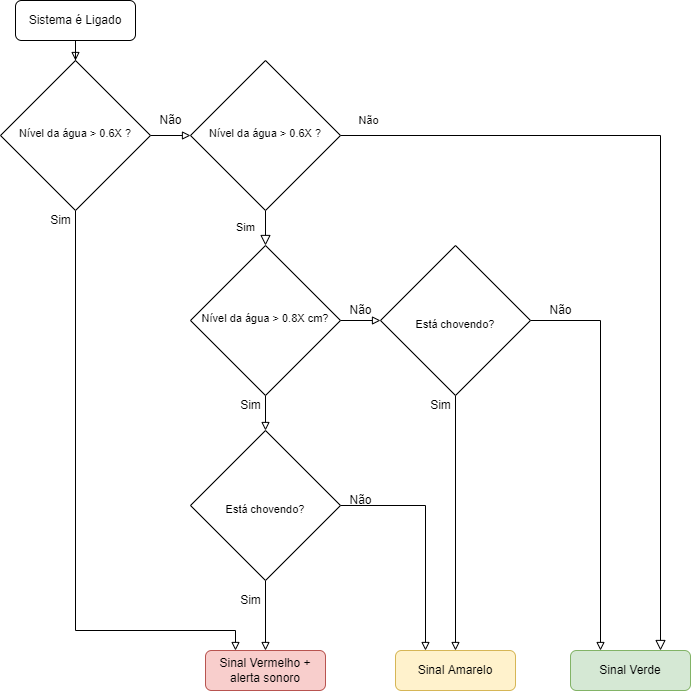

The diagram above was exported from draw.io. Its source (the exported page's mxGraphModel, read from the mxfile embedded in the PNG):
<mxGraphModel dx="1695" dy="482" grid="1" gridSize="10" guides="1" tooltips="1" connect="1" arrows="1" fold="1" page="1" pageScale="1" pageWidth="827" pageHeight="1169" math="0" shadow="0">
  <root>
    <mxCell id="WIyWlLk6GJQsqaUBKTNV-0" />
    <mxCell id="WIyWlLk6GJQsqaUBKTNV-1" parent="WIyWlLk6GJQsqaUBKTNV-0" />
    <mxCell id="SEp8rPixZ7ZZ1Sz3TELb-15" style="edgeStyle=orthogonalEdgeStyle;rounded=0;orthogonalLoop=1;jettySize=auto;html=1;exitX=0.5;exitY=1;exitDx=0;exitDy=0;endArrow=block;endFill=0;" edge="1" parent="WIyWlLk6GJQsqaUBKTNV-1" source="WIyWlLk6GJQsqaUBKTNV-3" target="SEp8rPixZ7ZZ1Sz3TELb-14">
      <mxGeometry relative="1" as="geometry" />
    </mxCell>
    <mxCell id="WIyWlLk6GJQsqaUBKTNV-3" value="Sistema é Ligado" style="rounded=1;whiteSpace=wrap;html=1;fontSize=12;glass=0;strokeWidth=1;shadow=0;" parent="WIyWlLk6GJQsqaUBKTNV-1" vertex="1">
      <mxGeometry x="5" y="30" width="120" height="40" as="geometry" />
    </mxCell>
    <mxCell id="WIyWlLk6GJQsqaUBKTNV-4" value="Sim" style="rounded=0;html=1;jettySize=auto;orthogonalLoop=1;fontSize=11;endArrow=block;endFill=0;endSize=8;strokeWidth=1;shadow=0;labelBackgroundColor=none;edgeStyle=orthogonalEdgeStyle;" parent="WIyWlLk6GJQsqaUBKTNV-1" source="WIyWlLk6GJQsqaUBKTNV-6" target="WIyWlLk6GJQsqaUBKTNV-10" edge="1">
      <mxGeometry y="20" relative="1" as="geometry">
        <mxPoint as="offset" />
      </mxGeometry>
    </mxCell>
    <mxCell id="WIyWlLk6GJQsqaUBKTNV-5" value="Não" style="edgeStyle=orthogonalEdgeStyle;rounded=0;html=1;jettySize=auto;orthogonalLoop=1;fontSize=11;endArrow=block;endFill=0;endSize=8;strokeWidth=1;shadow=0;labelBackgroundColor=none;entryX=0.75;entryY=0;entryDx=0;entryDy=0;" parent="WIyWlLk6GJQsqaUBKTNV-1" source="WIyWlLk6GJQsqaUBKTNV-6" target="WIyWlLk6GJQsqaUBKTNV-12" edge="1">
      <mxGeometry x="-0.9328" y="15" relative="1" as="geometry">
        <mxPoint as="offset" />
        <mxPoint x="560" y="165" as="targetPoint" />
      </mxGeometry>
    </mxCell>
    <mxCell id="WIyWlLk6GJQsqaUBKTNV-6" value="Nível da água &amp;gt; 0.6X ?" style="rhombus;whiteSpace=wrap;html=1;shadow=0;fontFamily=Helvetica;fontSize=11;align=center;strokeWidth=1;spacing=6;spacingTop=-4;" parent="WIyWlLk6GJQsqaUBKTNV-1" vertex="1">
      <mxGeometry x="180" y="90" width="150" height="150" as="geometry" />
    </mxCell>
    <mxCell id="SEp8rPixZ7ZZ1Sz3TELb-1" style="edgeStyle=orthogonalEdgeStyle;rounded=0;orthogonalLoop=1;jettySize=auto;html=1;exitX=1;exitY=0.5;exitDx=0;exitDy=0;entryX=0;entryY=0.5;entryDx=0;entryDy=0;endArrow=block;endFill=0;" edge="1" parent="WIyWlLk6GJQsqaUBKTNV-1" source="WIyWlLk6GJQsqaUBKTNV-10" target="SEp8rPixZ7ZZ1Sz3TELb-0">
      <mxGeometry relative="1" as="geometry" />
    </mxCell>
    <mxCell id="SEp8rPixZ7ZZ1Sz3TELb-5" style="edgeStyle=orthogonalEdgeStyle;rounded=0;orthogonalLoop=1;jettySize=auto;html=1;entryX=0.5;entryY=0;entryDx=0;entryDy=0;endArrow=block;endFill=0;" edge="1" parent="WIyWlLk6GJQsqaUBKTNV-1" source="WIyWlLk6GJQsqaUBKTNV-10" target="SEp8rPixZ7ZZ1Sz3TELb-4">
      <mxGeometry relative="1" as="geometry" />
    </mxCell>
    <mxCell id="WIyWlLk6GJQsqaUBKTNV-10" value="Nível da água &amp;gt; 0.8X cm?" style="rhombus;whiteSpace=wrap;html=1;shadow=0;fontFamily=Helvetica;fontSize=11;align=center;strokeWidth=1;spacing=6;spacingTop=-4;" parent="WIyWlLk6GJQsqaUBKTNV-1" vertex="1">
      <mxGeometry x="180" y="275" width="150" height="150" as="geometry" />
    </mxCell>
    <mxCell id="WIyWlLk6GJQsqaUBKTNV-11" value="Sinal Vermelho + alerta sonoro" style="rounded=1;whiteSpace=wrap;html=1;fontSize=12;glass=0;strokeWidth=1;shadow=0;fillColor=#f8cecc;strokeColor=#b85450;" parent="WIyWlLk6GJQsqaUBKTNV-1" vertex="1">
      <mxGeometry x="195" y="680" width="120" height="40" as="geometry" />
    </mxCell>
    <mxCell id="WIyWlLk6GJQsqaUBKTNV-12" value="Sinal Verde" style="rounded=1;whiteSpace=wrap;html=1;fontSize=12;glass=0;strokeWidth=1;shadow=0;fillColor=#d5e8d4;strokeColor=#82b366;" parent="WIyWlLk6GJQsqaUBKTNV-1" vertex="1">
      <mxGeometry x="560" y="680" width="120" height="40" as="geometry" />
    </mxCell>
    <mxCell id="fIsrKamCfB1JMY-mbz6g-9" value="Sinal Amarelo" style="rounded=1;whiteSpace=wrap;html=1;fontSize=12;glass=0;strokeWidth=1;shadow=0;fillColor=#fff2cc;strokeColor=#d6b656;" parent="WIyWlLk6GJQsqaUBKTNV-1" vertex="1">
      <mxGeometry x="385" y="680" width="120" height="40" as="geometry" />
    </mxCell>
    <mxCell id="fIsrKamCfB1JMY-mbz6g-12" value="Não" style="text;html=1;align=center;verticalAlign=middle;resizable=0;points=[];autosize=1;strokeColor=none;fillColor=none;" parent="WIyWlLk6GJQsqaUBKTNV-1" vertex="1">
      <mxGeometry x="530" y="330" width="40" height="20" as="geometry" />
    </mxCell>
    <mxCell id="fIsrKamCfB1JMY-mbz6g-13" value="Não" style="text;html=1;align=center;verticalAlign=middle;resizable=0;points=[];autosize=1;strokeColor=none;fillColor=none;" parent="WIyWlLk6GJQsqaUBKTNV-1" vertex="1">
      <mxGeometry x="330" y="330" width="40" height="20" as="geometry" />
    </mxCell>
    <mxCell id="fIsrKamCfB1JMY-mbz6g-14" value="Sim" style="text;html=1;align=center;verticalAlign=middle;resizable=0;points=[];autosize=1;strokeColor=none;fillColor=none;" parent="WIyWlLk6GJQsqaUBKTNV-1" vertex="1">
      <mxGeometry x="410" y="425" width="40" height="20" as="geometry" />
    </mxCell>
    <mxCell id="SEp8rPixZ7ZZ1Sz3TELb-2" style="edgeStyle=orthogonalEdgeStyle;rounded=0;orthogonalLoop=1;jettySize=auto;html=1;exitX=0.5;exitY=1;exitDx=0;exitDy=0;endArrow=block;endFill=0;" edge="1" parent="WIyWlLk6GJQsqaUBKTNV-1" source="SEp8rPixZ7ZZ1Sz3TELb-0" target="fIsrKamCfB1JMY-mbz6g-9">
      <mxGeometry relative="1" as="geometry" />
    </mxCell>
    <mxCell id="SEp8rPixZ7ZZ1Sz3TELb-3" style="edgeStyle=orthogonalEdgeStyle;rounded=0;orthogonalLoop=1;jettySize=auto;html=1;exitX=1;exitY=0.5;exitDx=0;exitDy=0;entryX=0.25;entryY=0;entryDx=0;entryDy=0;endArrow=block;endFill=0;" edge="1" parent="WIyWlLk6GJQsqaUBKTNV-1" source="SEp8rPixZ7ZZ1Sz3TELb-0" target="WIyWlLk6GJQsqaUBKTNV-12">
      <mxGeometry relative="1" as="geometry" />
    </mxCell>
    <mxCell id="SEp8rPixZ7ZZ1Sz3TELb-0" value="Está chovendo?" style="rhombus;whiteSpace=wrap;html=1;shadow=0;fontFamily=Helvetica;fontSize=11;align=center;strokeWidth=1;spacing=4;spacingTop=8;" vertex="1" parent="WIyWlLk6GJQsqaUBKTNV-1">
      <mxGeometry x="370" y="275" width="150" height="150" as="geometry" />
    </mxCell>
    <mxCell id="SEp8rPixZ7ZZ1Sz3TELb-6" style="edgeStyle=orthogonalEdgeStyle;rounded=0;orthogonalLoop=1;jettySize=auto;html=1;exitX=0.5;exitY=1;exitDx=0;exitDy=0;endArrow=block;endFill=0;" edge="1" parent="WIyWlLk6GJQsqaUBKTNV-1" source="SEp8rPixZ7ZZ1Sz3TELb-4" target="WIyWlLk6GJQsqaUBKTNV-11">
      <mxGeometry relative="1" as="geometry" />
    </mxCell>
    <mxCell id="SEp8rPixZ7ZZ1Sz3TELb-7" style="edgeStyle=orthogonalEdgeStyle;rounded=0;orthogonalLoop=1;jettySize=auto;html=1;exitX=1;exitY=0.5;exitDx=0;exitDy=0;entryX=0.25;entryY=0;entryDx=0;entryDy=0;endArrow=block;endFill=0;" edge="1" parent="WIyWlLk6GJQsqaUBKTNV-1" source="SEp8rPixZ7ZZ1Sz3TELb-4" target="fIsrKamCfB1JMY-mbz6g-9">
      <mxGeometry relative="1" as="geometry" />
    </mxCell>
    <mxCell id="SEp8rPixZ7ZZ1Sz3TELb-4" value="Está chovendo?" style="rhombus;whiteSpace=wrap;html=1;shadow=0;fontFamily=Helvetica;fontSize=11;align=center;strokeWidth=1;spacing=4;spacingTop=8;" vertex="1" parent="WIyWlLk6GJQsqaUBKTNV-1">
      <mxGeometry x="180" y="460" width="150" height="150" as="geometry" />
    </mxCell>
    <mxCell id="SEp8rPixZ7ZZ1Sz3TELb-8" value="Sim" style="text;html=1;align=center;verticalAlign=middle;resizable=0;points=[];autosize=1;strokeColor=none;fillColor=none;" vertex="1" parent="WIyWlLk6GJQsqaUBKTNV-1">
      <mxGeometry x="220" y="620" width="40" height="20" as="geometry" />
    </mxCell>
    <mxCell id="SEp8rPixZ7ZZ1Sz3TELb-10" value="Não" style="text;html=1;align=center;verticalAlign=middle;resizable=0;points=[];autosize=1;strokeColor=none;fillColor=none;" vertex="1" parent="WIyWlLk6GJQsqaUBKTNV-1">
      <mxGeometry x="330" y="520" width="40" height="20" as="geometry" />
    </mxCell>
    <mxCell id="SEp8rPixZ7ZZ1Sz3TELb-13" value="Sim" style="text;html=1;align=center;verticalAlign=middle;resizable=0;points=[];autosize=1;strokeColor=none;fillColor=none;" vertex="1" parent="WIyWlLk6GJQsqaUBKTNV-1">
      <mxGeometry x="220" y="425" width="40" height="20" as="geometry" />
    </mxCell>
    <mxCell id="SEp8rPixZ7ZZ1Sz3TELb-16" style="edgeStyle=orthogonalEdgeStyle;rounded=0;orthogonalLoop=1;jettySize=auto;html=1;exitX=1;exitY=0.5;exitDx=0;exitDy=0;entryX=0;entryY=0.5;entryDx=0;entryDy=0;endArrow=block;endFill=0;" edge="1" parent="WIyWlLk6GJQsqaUBKTNV-1" source="SEp8rPixZ7ZZ1Sz3TELb-14" target="WIyWlLk6GJQsqaUBKTNV-6">
      <mxGeometry relative="1" as="geometry" />
    </mxCell>
    <mxCell id="SEp8rPixZ7ZZ1Sz3TELb-17" style="edgeStyle=orthogonalEdgeStyle;rounded=0;orthogonalLoop=1;jettySize=auto;html=1;exitX=0.5;exitY=1;exitDx=0;exitDy=0;entryX=0.25;entryY=0;entryDx=0;entryDy=0;endArrow=block;endFill=0;" edge="1" parent="WIyWlLk6GJQsqaUBKTNV-1" source="SEp8rPixZ7ZZ1Sz3TELb-14" target="WIyWlLk6GJQsqaUBKTNV-11">
      <mxGeometry relative="1" as="geometry">
        <Array as="points">
          <mxPoint x="65" y="660" />
          <mxPoint x="225" y="660" />
        </Array>
      </mxGeometry>
    </mxCell>
    <mxCell id="SEp8rPixZ7ZZ1Sz3TELb-14" value="Nível da água &amp;gt; 0.6X ?" style="rhombus;whiteSpace=wrap;html=1;shadow=0;fontFamily=Helvetica;fontSize=11;align=center;strokeWidth=1;spacing=6;spacingTop=-4;" vertex="1" parent="WIyWlLk6GJQsqaUBKTNV-1">
      <mxGeometry x="-10" y="90" width="150" height="150" as="geometry" />
    </mxCell>
    <mxCell id="SEp8rPixZ7ZZ1Sz3TELb-18" value="Sim" style="text;html=1;align=center;verticalAlign=middle;resizable=0;points=[];autosize=1;strokeColor=none;fillColor=none;" vertex="1" parent="WIyWlLk6GJQsqaUBKTNV-1">
      <mxGeometry x="30" y="240" width="40" height="20" as="geometry" />
    </mxCell>
    <mxCell id="SEp8rPixZ7ZZ1Sz3TELb-19" value="Não" style="text;html=1;align=center;verticalAlign=middle;resizable=0;points=[];autosize=1;strokeColor=none;fillColor=none;" vertex="1" parent="WIyWlLk6GJQsqaUBKTNV-1">
      <mxGeometry x="140" y="140" width="40" height="20" as="geometry" />
    </mxCell>
  </root>
</mxGraphModel>